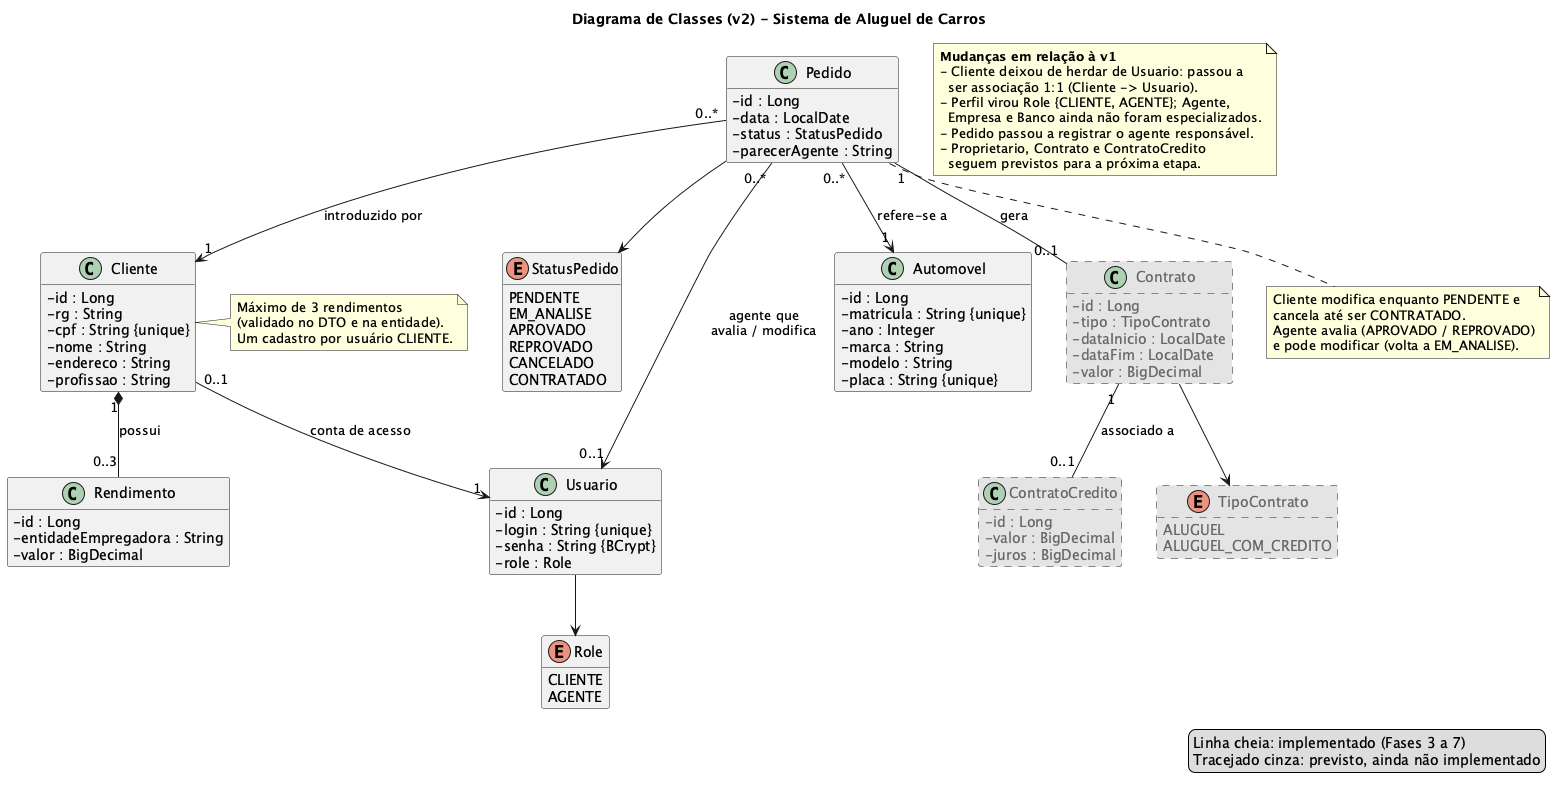

The diagram above was rendered by PlantUML. Its source (embedded in the PNG):
@startuml classes_v2
title Diagrama de Classes (v2) - Sistema de Aluguel de Carros
skinparam classAttributeIconSize 0
hide empty members

legend right
  Linha cheia: implementado (Fases 3 a 7)
  Tracejado cinza: previsto, ainda não implementado
endlegend

enum Role {
  CLIENTE
  AGENTE
}

enum StatusPedido {
  PENDENTE
  EM_ANALISE
  APROVADO
  REPROVADO
  CANCELADO
  CONTRATADO
}

enum TipoContrato #E4E4E4;line:808080;line.dashed;text:666666 {
  ALUGUEL
  ALUGUEL_COM_CREDITO
}

class Usuario {
  - id : Long
  - login : String {unique}
  - senha : String {BCrypt}
  - role : Role
}

class Cliente {
  - id : Long
  - rg : String
  - cpf : String {unique}
  - nome : String
  - endereco : String
  - profissao : String
}

class Rendimento {
  - id : Long
  - entidadeEmpregadora : String
  - valor : BigDecimal
}

class Automovel {
  - id : Long
  - matricula : String {unique}
  - ano : Integer
  - marca : String
  - modelo : String
  - placa : String {unique}
}

class Pedido {
  - id : Long
  - data : LocalDate
  - status : StatusPedido
  - parecerAgente : String
}

class Contrato #E4E4E4;line:808080;line.dashed;text:666666 {
  - id : Long
  - tipo : TipoContrato
  - dataInicio : LocalDate
  - dataFim : LocalDate
  - valor : BigDecimal
}

class ContratoCredito #E4E4E4;line:808080;line.dashed;text:666666 {
  - id : Long
  - valor : BigDecimal
  - juros : BigDecimal
}

Usuario --> Role
Pedido --> StatusPedido
Contrato --> TipoContrato

Cliente "0..1" --> "1" Usuario : conta de acesso
Cliente "1" *-- "0..3" Rendimento : possui
Pedido "0..*" --> "1" Cliente : introduzido por
Pedido "0..*" --> "1" Automovel : refere-se a
Pedido "0..*" --> "0..1" Usuario : agente que\navalia / modifica
Pedido "1" -- "0..1" Contrato : gera
Contrato "1" -- "0..1" ContratoCredito : associado a

note right of Cliente
  Máximo de 3 rendimentos
  (validado no DTO e na entidade).
  Um cadastro por usuário CLIENTE.
end note

note bottom of Pedido
  Cliente modifica enquanto PENDENTE e
  cancela até ser CONTRATADO.
  Agente avalia (APROVADO / REPROVADO)
  e pode modificar (volta a EM_ANALISE).
end note

note as N1
  **Mudanças em relação à v1**
  - Cliente deixou de herdar de Usuario: passou a
    ser associação 1:1 (Cliente -> Usuario).
  - Perfil virou Role {CLIENTE, AGENTE}; Agente,
    Empresa e Banco ainda não foram especializados.
  - Pedido passou a registrar o agente responsável.
  - Proprietario, Contrato e ContratoCredito
    seguem previstos para a próxima etapa.
end note
@enduml